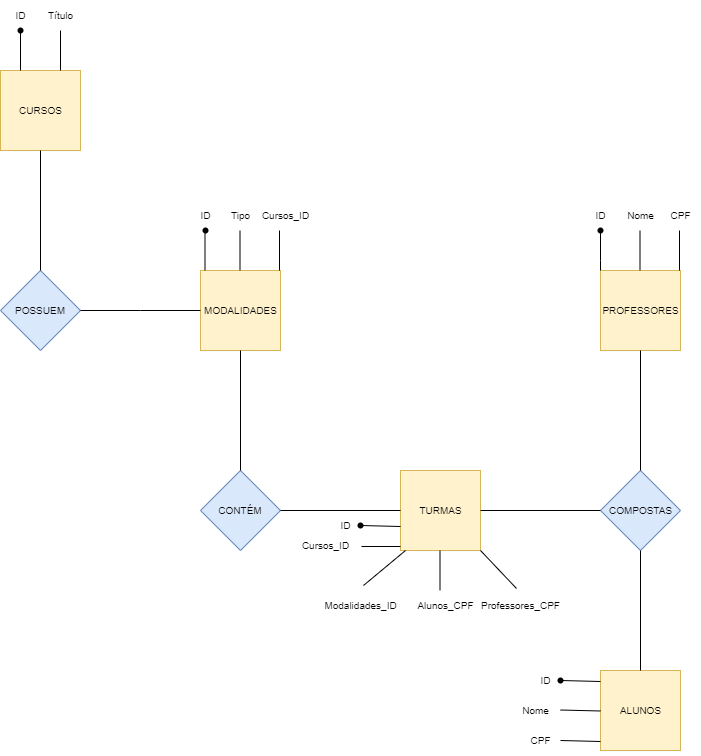

The diagram above was exported from draw.io. Its source (the exported page's mxGraphModel, read from the mxfile embedded in the PNG):
<mxGraphModel dx="1434" dy="796" grid="1" gridSize="10" guides="1" tooltips="1" connect="1" arrows="1" fold="1" page="1" pageScale="1" pageWidth="827" pageHeight="1169" math="0" shadow="0">
  <root>
    <mxCell id="0" />
    <mxCell id="1" parent="0" />
    <mxCell id="vurC1Un54RvKOvrExG4F-1" value="" style="whiteSpace=wrap;html=1;aspect=fixed;fillColor=#fff2cc;strokeColor=#d6b656;" parent="1" vertex="1">
      <mxGeometry x="40" y="80" width="80" height="80" as="geometry" />
    </mxCell>
    <mxCell id="vurC1Un54RvKOvrExG4F-2" value="" style="rhombus;whiteSpace=wrap;html=1;fillColor=#dae8fc;strokeColor=#6c8ebf;" parent="1" vertex="1">
      <mxGeometry x="40" y="280" width="80" height="80" as="geometry" />
    </mxCell>
    <mxCell id="vurC1Un54RvKOvrExG4F-3" value="" style="whiteSpace=wrap;html=1;aspect=fixed;fillColor=#fff2cc;strokeColor=#d6b656;" parent="1" vertex="1">
      <mxGeometry x="240" y="280" width="80" height="80" as="geometry" />
    </mxCell>
    <mxCell id="vurC1Un54RvKOvrExG4F-4" value="" style="rhombus;whiteSpace=wrap;html=1;fillColor=#dae8fc;strokeColor=#6c8ebf;" parent="1" vertex="1">
      <mxGeometry x="640" y="480" width="80" height="80" as="geometry" />
    </mxCell>
    <mxCell id="vurC1Un54RvKOvrExG4F-5" value="" style="whiteSpace=wrap;html=1;aspect=fixed;fillColor=#fff2cc;strokeColor=#d6b656;" parent="1" vertex="1">
      <mxGeometry x="640" y="280" width="80" height="80" as="geometry" />
    </mxCell>
    <mxCell id="vurC1Un54RvKOvrExG4F-6" value="" style="rhombus;whiteSpace=wrap;html=1;fillColor=#dae8fc;strokeColor=#6c8ebf;" parent="1" vertex="1">
      <mxGeometry x="240" y="480" width="80" height="80" as="geometry" />
    </mxCell>
    <mxCell id="vurC1Un54RvKOvrExG4F-7" value="" style="whiteSpace=wrap;html=1;aspect=fixed;fillColor=#fff2cc;strokeColor=#d6b656;" parent="1" vertex="1">
      <mxGeometry x="440" y="480" width="80" height="80" as="geometry" />
    </mxCell>
    <mxCell id="vurC1Un54RvKOvrExG4F-8" value="" style="whiteSpace=wrap;html=1;aspect=fixed;fillColor=#fff2cc;strokeColor=#d6b656;" parent="1" vertex="1">
      <mxGeometry x="640" y="680" width="80" height="80" as="geometry" />
    </mxCell>
    <mxCell id="vurC1Un54RvKOvrExG4F-9" value="" style="endArrow=none;html=1;rounded=0;entryX=0.5;entryY=1;entryDx=0;entryDy=0;exitX=0.5;exitY=0;exitDx=0;exitDy=0;" parent="1" source="vurC1Un54RvKOvrExG4F-2" target="vurC1Un54RvKOvrExG4F-1" edge="1">
      <mxGeometry width="50" height="50" relative="1" as="geometry">
        <mxPoint x="55" y="250" as="sourcePoint" />
        <mxPoint x="105" y="200" as="targetPoint" />
      </mxGeometry>
    </mxCell>
    <mxCell id="vurC1Un54RvKOvrExG4F-10" value="" style="endArrow=none;html=1;rounded=0;entryX=0;entryY=0.5;entryDx=0;entryDy=0;exitX=1;exitY=0.5;exitDx=0;exitDy=0;" parent="1" source="vurC1Un54RvKOvrExG4F-2" target="vurC1Un54RvKOvrExG4F-3" edge="1">
      <mxGeometry width="50" height="50" relative="1" as="geometry">
        <mxPoint x="180" y="380" as="sourcePoint" />
        <mxPoint x="180" y="260" as="targetPoint" />
        <Array as="points">
          <mxPoint x="180" y="320" />
        </Array>
      </mxGeometry>
    </mxCell>
    <mxCell id="vurC1Un54RvKOvrExG4F-11" value="" style="endArrow=none;html=1;rounded=0;entryX=0.5;entryY=0;entryDx=0;entryDy=0;exitX=0.5;exitY=1;exitDx=0;exitDy=0;" parent="1" source="vurC1Un54RvKOvrExG4F-3" target="vurC1Un54RvKOvrExG4F-6" edge="1">
      <mxGeometry width="50" height="50" relative="1" as="geometry">
        <mxPoint x="210" y="440" as="sourcePoint" />
        <mxPoint x="330" y="440" as="targetPoint" />
        <Array as="points" />
      </mxGeometry>
    </mxCell>
    <mxCell id="vurC1Un54RvKOvrExG4F-12" value="" style="endArrow=none;html=1;rounded=0;entryX=1;entryY=0.5;entryDx=0;entryDy=0;exitX=0;exitY=0.5;exitDx=0;exitDy=0;" parent="1" source="vurC1Un54RvKOvrExG4F-7" target="vurC1Un54RvKOvrExG4F-6" edge="1">
      <mxGeometry width="50" height="50" relative="1" as="geometry">
        <mxPoint x="370" y="440" as="sourcePoint" />
        <mxPoint x="370" y="560" as="targetPoint" />
        <Array as="points" />
      </mxGeometry>
    </mxCell>
    <mxCell id="vurC1Un54RvKOvrExG4F-13" value="" style="endArrow=none;html=1;rounded=0;entryX=1;entryY=0.5;entryDx=0;entryDy=0;exitX=0;exitY=0.5;exitDx=0;exitDy=0;" parent="1" source="vurC1Un54RvKOvrExG4F-4" target="vurC1Un54RvKOvrExG4F-7" edge="1">
      <mxGeometry width="50" height="50" relative="1" as="geometry">
        <mxPoint x="630" y="530" as="sourcePoint" />
        <mxPoint x="540" y="540" as="targetPoint" />
        <Array as="points" />
      </mxGeometry>
    </mxCell>
    <mxCell id="vurC1Un54RvKOvrExG4F-14" value="" style="endArrow=none;html=1;rounded=0;" parent="1" edge="1">
      <mxGeometry width="50" height="50" relative="1" as="geometry">
        <mxPoint x="680" y="560" as="sourcePoint" />
        <mxPoint x="680" y="680" as="targetPoint" />
        <Array as="points" />
      </mxGeometry>
    </mxCell>
    <mxCell id="vurC1Un54RvKOvrExG4F-15" value="" style="endArrow=none;html=1;rounded=0;entryX=0.5;entryY=0;entryDx=0;entryDy=0;exitX=0.5;exitY=1;exitDx=0;exitDy=0;" parent="1" source="vurC1Un54RvKOvrExG4F-5" target="vurC1Un54RvKOvrExG4F-4" edge="1">
      <mxGeometry width="50" height="50" relative="1" as="geometry">
        <mxPoint x="800" y="470" as="sourcePoint" />
        <mxPoint x="680" y="470" as="targetPoint" />
        <Array as="points" />
      </mxGeometry>
    </mxCell>
    <mxCell id="vurC1Un54RvKOvrExG4F-16" value="CURSOS" style="text;html=1;align=center;verticalAlign=middle;resizable=0;points=[];autosize=1;strokeColor=none;fillColor=none;fontSize=10;" parent="1" vertex="1">
      <mxGeometry x="45" y="105" width="70" height="30" as="geometry" />
    </mxCell>
    <mxCell id="vurC1Un54RvKOvrExG4F-17" value="POSSUEM" style="text;html=1;strokeColor=none;fillColor=none;align=center;verticalAlign=middle;whiteSpace=wrap;rounded=0;fontSize=10;" parent="1" vertex="1">
      <mxGeometry x="50" y="305" width="60" height="30" as="geometry" />
    </mxCell>
    <mxCell id="vurC1Un54RvKOvrExG4F-19" value="MODALIDADES" style="text;html=1;align=center;verticalAlign=middle;resizable=0;points=[];autosize=1;strokeColor=none;fillColor=none;fontSize=10;" parent="1" vertex="1">
      <mxGeometry x="230" y="305" width="100" height="30" as="geometry" />
    </mxCell>
    <mxCell id="vurC1Un54RvKOvrExG4F-20" value="CONTÉM" style="text;html=1;strokeColor=none;fillColor=none;align=center;verticalAlign=middle;whiteSpace=wrap;rounded=0;fontSize=10;" parent="1" vertex="1">
      <mxGeometry x="250" y="505" width="60" height="30" as="geometry" />
    </mxCell>
    <mxCell id="vurC1Un54RvKOvrExG4F-21" value="TURMAS" style="text;html=1;align=center;verticalAlign=middle;resizable=0;points=[];autosize=1;strokeColor=none;fillColor=none;fontSize=10;" parent="1" vertex="1">
      <mxGeometry x="445" y="505" width="70" height="30" as="geometry" />
    </mxCell>
    <mxCell id="vurC1Un54RvKOvrExG4F-22" value="COMPOSTAS" style="text;html=1;align=center;verticalAlign=middle;resizable=0;points=[];autosize=1;strokeColor=none;fillColor=none;fontSize=10;" parent="1" vertex="1">
      <mxGeometry x="635" y="505" width="90" height="30" as="geometry" />
    </mxCell>
    <mxCell id="vurC1Un54RvKOvrExG4F-23" value="PROFESSORES" style="text;html=1;align=center;verticalAlign=middle;resizable=0;points=[];autosize=1;strokeColor=none;fillColor=none;fontSize=10;" parent="1" vertex="1">
      <mxGeometry x="630" y="305" width="100" height="30" as="geometry" />
    </mxCell>
    <mxCell id="vurC1Un54RvKOvrExG4F-24" value="ALUNOS" style="text;html=1;align=center;verticalAlign=middle;resizable=0;points=[];autosize=1;strokeColor=none;fillColor=none;fontSize=10;" parent="1" vertex="1">
      <mxGeometry x="650" y="705" width="60" height="30" as="geometry" />
    </mxCell>
    <mxCell id="XrK1DoKi_KDxse0X_LZp-1" value="" style="endArrow=none;html=1;rounded=0;" parent="1" edge="1">
      <mxGeometry width="50" height="50" relative="1" as="geometry">
        <mxPoint x="100" y="80" as="sourcePoint" />
        <mxPoint x="100" y="40" as="targetPoint" />
      </mxGeometry>
    </mxCell>
    <mxCell id="XrK1DoKi_KDxse0X_LZp-2" value="" style="endArrow=none;html=1;rounded=0;" parent="1" edge="1">
      <mxGeometry width="50" height="50" relative="1" as="geometry">
        <mxPoint x="60" y="80" as="sourcePoint" />
        <mxPoint x="60" y="40" as="targetPoint" />
      </mxGeometry>
    </mxCell>
    <mxCell id="XrK1DoKi_KDxse0X_LZp-4" value="&lt;font style=&quot;font-size: 10px;&quot;&gt;ID&lt;/font&gt;" style="text;html=1;align=center;verticalAlign=middle;resizable=0;points=[];autosize=1;strokeColor=none;fillColor=none;" parent="1" vertex="1">
      <mxGeometry x="45" y="10" width="30" height="30" as="geometry" />
    </mxCell>
    <mxCell id="XrK1DoKi_KDxse0X_LZp-5" value="&lt;span style=&quot;font-size: 10px;&quot;&gt;Título&lt;/span&gt;" style="text;html=1;align=center;verticalAlign=middle;resizable=0;points=[];autosize=1;strokeColor=none;fillColor=none;" parent="1" vertex="1">
      <mxGeometry x="75" y="10" width="50" height="30" as="geometry" />
    </mxCell>
    <mxCell id="XrK1DoKi_KDxse0X_LZp-6" value="" style="shape=waypoint;sketch=0;fillStyle=solid;size=6;pointerEvents=1;points=[];fillColor=none;resizable=0;rotatable=0;perimeter=centerPerimeter;snapToPoint=1;fontSize=10;" parent="1" vertex="1">
      <mxGeometry x="50" y="30" width="20" height="20" as="geometry" />
    </mxCell>
    <mxCell id="XrK1DoKi_KDxse0X_LZp-8" value="" style="endArrow=none;html=1;rounded=0;" parent="1" edge="1">
      <mxGeometry width="50" height="50" relative="1" as="geometry">
        <mxPoint x="244.5" y="280" as="sourcePoint" />
        <mxPoint x="244.5" y="240" as="targetPoint" />
      </mxGeometry>
    </mxCell>
    <mxCell id="XrK1DoKi_KDxse0X_LZp-9" value="" style="endArrow=none;html=1;rounded=0;" parent="1" edge="1">
      <mxGeometry width="50" height="50" relative="1" as="geometry">
        <mxPoint x="279.5" y="280" as="sourcePoint" />
        <mxPoint x="279.5" y="240" as="targetPoint" />
      </mxGeometry>
    </mxCell>
    <mxCell id="XrK1DoKi_KDxse0X_LZp-10" value="" style="endArrow=none;html=1;rounded=0;" parent="1" edge="1">
      <mxGeometry width="50" height="50" relative="1" as="geometry">
        <mxPoint x="319" y="280" as="sourcePoint" />
        <mxPoint x="319" y="240" as="targetPoint" />
      </mxGeometry>
    </mxCell>
    <mxCell id="XrK1DoKi_KDxse0X_LZp-11" value="&lt;span style=&quot;font-size: 10px;&quot;&gt;ID&lt;br&gt;&lt;/span&gt;" style="text;html=1;align=center;verticalAlign=middle;resizable=0;points=[];autosize=1;strokeColor=none;fillColor=none;" parent="1" vertex="1">
      <mxGeometry x="230" y="210" width="30" height="30" as="geometry" />
    </mxCell>
    <mxCell id="XrK1DoKi_KDxse0X_LZp-12" value="Tipo" style="text;html=1;align=center;verticalAlign=middle;resizable=0;points=[];autosize=1;strokeColor=none;fillColor=none;fontSize=10;" parent="1" vertex="1">
      <mxGeometry x="260" y="210" width="40" height="30" as="geometry" />
    </mxCell>
    <mxCell id="XrK1DoKi_KDxse0X_LZp-13" value="Cursos_ID" style="text;html=1;align=center;verticalAlign=middle;resizable=0;points=[];autosize=1;strokeColor=none;fillColor=none;fontSize=10;" parent="1" vertex="1">
      <mxGeometry x="290" y="210" width="70" height="30" as="geometry" />
    </mxCell>
    <mxCell id="XrK1DoKi_KDxse0X_LZp-15" value="" style="shape=waypoint;sketch=0;fillStyle=solid;size=6;pointerEvents=1;points=[];fillColor=none;resizable=0;rotatable=0;perimeter=centerPerimeter;snapToPoint=1;fontSize=10;" parent="1" vertex="1">
      <mxGeometry x="235" y="230" width="20" height="20" as="geometry" />
    </mxCell>
    <mxCell id="XrK1DoKi_KDxse0X_LZp-16" value="" style="endArrow=none;html=1;rounded=0;exitX=0.53;exitY=-0.167;exitDx=0;exitDy=0;exitPerimeter=0;" parent="1" source="XrK1DoKi_KDxse0X_LZp-22" edge="1">
      <mxGeometry width="50" height="50" relative="1" as="geometry">
        <mxPoint x="445" y="600" as="sourcePoint" />
        <mxPoint x="445" y="560" as="targetPoint" />
      </mxGeometry>
    </mxCell>
    <mxCell id="XrK1DoKi_KDxse0X_LZp-17" value="" style="endArrow=none;html=1;rounded=0;" parent="1" edge="1">
      <mxGeometry width="50" height="50" relative="1" as="geometry">
        <mxPoint x="479.5" y="600" as="sourcePoint" />
        <mxPoint x="479.5" y="560" as="targetPoint" />
      </mxGeometry>
    </mxCell>
    <mxCell id="XrK1DoKi_KDxse0X_LZp-18" value="ID" style="text;html=1;align=center;verticalAlign=middle;resizable=0;points=[];autosize=1;strokeColor=none;fillColor=none;fontSize=10;" parent="1" vertex="1">
      <mxGeometry x="370" y="520" width="30" height="30" as="geometry" />
    </mxCell>
    <mxCell id="XrK1DoKi_KDxse0X_LZp-19" value="" style="endArrow=none;html=1;rounded=0;entryX=1;entryY=1;entryDx=0;entryDy=0;exitX=0.46;exitY=-0.067;exitDx=0;exitDy=0;exitPerimeter=0;" parent="1" source="XrK1DoKi_KDxse0X_LZp-24" target="vurC1Un54RvKOvrExG4F-7" edge="1">
      <mxGeometry width="50" height="50" relative="1" as="geometry">
        <mxPoint x="515" y="600" as="sourcePoint" />
        <mxPoint x="515" y="560" as="targetPoint" />
      </mxGeometry>
    </mxCell>
    <mxCell id="XrK1DoKi_KDxse0X_LZp-20" value="Cursos_ID" style="text;html=1;align=center;verticalAlign=middle;resizable=0;points=[];autosize=1;strokeColor=none;fillColor=none;fontSize=10;" parent="1" vertex="1">
      <mxGeometry x="330" y="540" width="70" height="30" as="geometry" />
    </mxCell>
    <mxCell id="XrK1DoKi_KDxse0X_LZp-22" value="Modalidades_ID" style="text;html=1;align=center;verticalAlign=middle;resizable=0;points=[];autosize=1;strokeColor=none;fillColor=none;fontSize=10;" parent="1" vertex="1">
      <mxGeometry x="350" y="600" width="100" height="30" as="geometry" />
    </mxCell>
    <mxCell id="XrK1DoKi_KDxse0X_LZp-23" value="Alunos_CPF" style="text;html=1;align=center;verticalAlign=middle;resizable=0;points=[];autosize=1;strokeColor=none;fillColor=none;fontSize=10;" parent="1" vertex="1">
      <mxGeometry x="445" y="600" width="80" height="30" as="geometry" />
    </mxCell>
    <mxCell id="XrK1DoKi_KDxse0X_LZp-24" value="Professores_CPF" style="text;html=1;align=center;verticalAlign=middle;resizable=0;points=[];autosize=1;strokeColor=none;fillColor=none;fontSize=10;" parent="1" vertex="1">
      <mxGeometry x="510" y="600" width="100" height="30" as="geometry" />
    </mxCell>
    <mxCell id="XrK1DoKi_KDxse0X_LZp-26" value="" style="endArrow=none;html=1;rounded=0;exitDx=0;exitDy=0;exitPerimeter=0;startArrow=none;" parent="1" source="XrK1DoKi_KDxse0X_LZp-28" edge="1">
      <mxGeometry width="50" height="50" relative="1" as="geometry">
        <mxPoint x="415" y="570" as="sourcePoint" />
        <mxPoint x="440" y="536" as="targetPoint" />
      </mxGeometry>
    </mxCell>
    <mxCell id="XrK1DoKi_KDxse0X_LZp-27" value="" style="endArrow=none;html=1;rounded=0;exitX=1.014;exitY=0.533;exitDx=0;exitDy=0;exitPerimeter=0;" parent="1" source="XrK1DoKi_KDxse0X_LZp-20" edge="1">
      <mxGeometry width="50" height="50" relative="1" as="geometry">
        <mxPoint x="404.02" y="550.01" as="sourcePoint" />
        <mxPoint x="440" y="556" as="targetPoint" />
      </mxGeometry>
    </mxCell>
    <mxCell id="XrK1DoKi_KDxse0X_LZp-29" value="" style="endArrow=none;html=1;rounded=0;exitX=0.986;exitY=-0.133;exitDx=0;exitDy=0;exitPerimeter=0;" parent="1" source="XrK1DoKi_KDxse0X_LZp-20" target="XrK1DoKi_KDxse0X_LZp-28" edge="1">
      <mxGeometry width="50" height="50" relative="1" as="geometry">
        <mxPoint x="399.02" y="536.01" as="sourcePoint" />
        <mxPoint x="440" y="536" as="targetPoint" />
      </mxGeometry>
    </mxCell>
    <mxCell id="XrK1DoKi_KDxse0X_LZp-28" value="" style="shape=waypoint;sketch=0;fillStyle=solid;size=6;pointerEvents=1;points=[];fillColor=none;resizable=0;rotatable=0;perimeter=centerPerimeter;snapToPoint=1;fontSize=10;" parent="1" vertex="1">
      <mxGeometry x="390" y="525" width="20" height="20" as="geometry" />
    </mxCell>
    <mxCell id="XrK1DoKi_KDxse0X_LZp-30" value="" style="endArrow=none;html=1;rounded=0;" parent="1" edge="1">
      <mxGeometry width="50" height="50" relative="1" as="geometry">
        <mxPoint x="640" y="280" as="sourcePoint" />
        <mxPoint x="640" y="240" as="targetPoint" />
        <Array as="points">
          <mxPoint x="640" y="270" />
        </Array>
      </mxGeometry>
    </mxCell>
    <mxCell id="XrK1DoKi_KDxse0X_LZp-31" value="" style="endArrow=none;html=1;rounded=0;" parent="1" edge="1">
      <mxGeometry width="50" height="50" relative="1" as="geometry">
        <mxPoint x="679.5" y="280" as="sourcePoint" />
        <mxPoint x="679.5" y="240" as="targetPoint" />
      </mxGeometry>
    </mxCell>
    <mxCell id="XrK1DoKi_KDxse0X_LZp-32" value="" style="endArrow=none;html=1;rounded=0;" parent="1" edge="1">
      <mxGeometry width="50" height="50" relative="1" as="geometry">
        <mxPoint x="719" y="280" as="sourcePoint" />
        <mxPoint x="719" y="240" as="targetPoint" />
      </mxGeometry>
    </mxCell>
    <mxCell id="XrK1DoKi_KDxse0X_LZp-33" value="ID" style="text;html=1;align=center;verticalAlign=middle;resizable=0;points=[];autosize=1;strokeColor=none;fillColor=none;fontSize=10;" parent="1" vertex="1">
      <mxGeometry x="625" y="210" width="30" height="30" as="geometry" />
    </mxCell>
    <mxCell id="XrK1DoKi_KDxse0X_LZp-34" value="Nome" style="text;html=1;align=center;verticalAlign=middle;resizable=0;points=[];autosize=1;strokeColor=none;fillColor=none;fontSize=10;" parent="1" vertex="1">
      <mxGeometry x="655" y="210" width="50" height="30" as="geometry" />
    </mxCell>
    <mxCell id="XrK1DoKi_KDxse0X_LZp-35" value="CPF" style="text;html=1;align=center;verticalAlign=middle;resizable=0;points=[];autosize=1;strokeColor=none;fillColor=none;fontSize=10;" parent="1" vertex="1">
      <mxGeometry x="700" y="210" width="40" height="30" as="geometry" />
    </mxCell>
    <mxCell id="XrK1DoKi_KDxse0X_LZp-36" value="" style="shape=waypoint;sketch=0;fillStyle=solid;size=6;pointerEvents=1;points=[];fillColor=none;resizable=0;rotatable=0;perimeter=centerPerimeter;snapToPoint=1;fontSize=10;" parent="1" vertex="1">
      <mxGeometry x="630" y="230" width="20" height="20" as="geometry" />
    </mxCell>
    <mxCell id="XrK1DoKi_KDxse0X_LZp-37" value="" style="endArrow=none;html=1;rounded=0;exitDx=0;exitDy=0;exitPerimeter=0;startArrow=none;" parent="1" edge="1">
      <mxGeometry width="50" height="50" relative="1" as="geometry">
        <mxPoint x="600" y="690" as="sourcePoint" />
        <mxPoint x="640" y="691" as="targetPoint" />
      </mxGeometry>
    </mxCell>
    <mxCell id="XrK1DoKi_KDxse0X_LZp-38" value="" style="endArrow=none;html=1;rounded=0;exitDx=0;exitDy=0;exitPerimeter=0;startArrow=none;" parent="1" edge="1">
      <mxGeometry width="50" height="50" relative="1" as="geometry">
        <mxPoint x="600" y="719.5" as="sourcePoint" />
        <mxPoint x="640" y="720.5" as="targetPoint" />
      </mxGeometry>
    </mxCell>
    <mxCell id="XrK1DoKi_KDxse0X_LZp-39" value="" style="endArrow=none;html=1;rounded=0;exitDx=0;exitDy=0;exitPerimeter=0;startArrow=none;" parent="1" edge="1">
      <mxGeometry width="50" height="50" relative="1" as="geometry">
        <mxPoint x="600" y="750" as="sourcePoint" />
        <mxPoint x="640" y="751" as="targetPoint" />
      </mxGeometry>
    </mxCell>
    <mxCell id="XrK1DoKi_KDxse0X_LZp-40" value="ID" style="text;html=1;align=center;verticalAlign=middle;resizable=0;points=[];autosize=1;strokeColor=none;fillColor=none;fontSize=10;" parent="1" vertex="1">
      <mxGeometry x="570" y="675" width="30" height="30" as="geometry" />
    </mxCell>
    <mxCell id="XrK1DoKi_KDxse0X_LZp-41" value="Nome" style="text;html=1;align=center;verticalAlign=middle;resizable=0;points=[];autosize=1;strokeColor=none;fillColor=none;fontSize=10;" parent="1" vertex="1">
      <mxGeometry x="550" y="705" width="50" height="30" as="geometry" />
    </mxCell>
    <mxCell id="XrK1DoKi_KDxse0X_LZp-42" value="CPF" style="text;html=1;align=center;verticalAlign=middle;resizable=0;points=[];autosize=1;strokeColor=none;fillColor=none;fontSize=10;" parent="1" vertex="1">
      <mxGeometry x="560" y="735" width="40" height="30" as="geometry" />
    </mxCell>
    <mxCell id="XrK1DoKi_KDxse0X_LZp-43" value="" style="shape=waypoint;sketch=0;fillStyle=solid;size=6;pointerEvents=1;points=[];fillColor=none;resizable=0;rotatable=0;perimeter=centerPerimeter;snapToPoint=1;fontSize=10;" parent="1" vertex="1">
      <mxGeometry x="590" y="680" width="20" height="20" as="geometry" />
    </mxCell>
  </root>
</mxGraphModel>